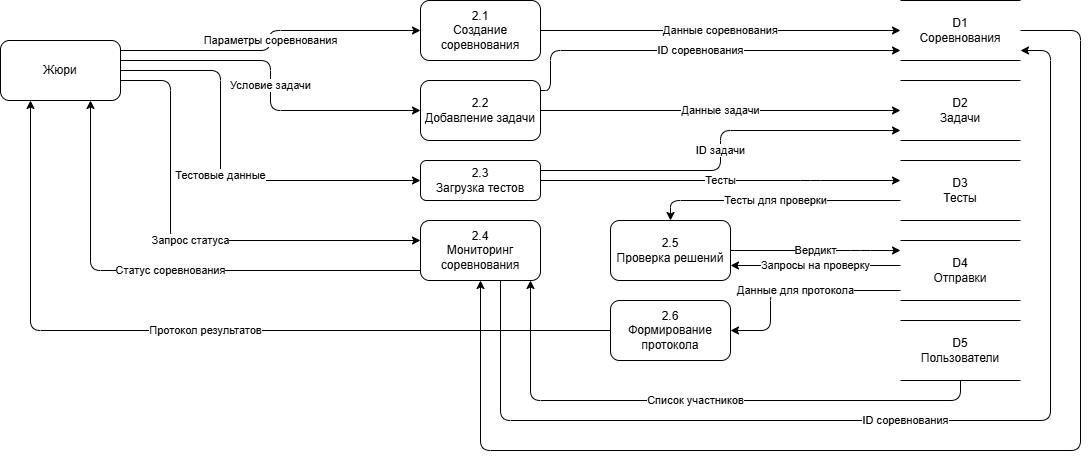

The diagram above was exported from draw.io. Its source (the exported page's mxGraphModel, read from the mxfile embedded in the PNG):
<mxGraphModel dx="1182" dy="657" grid="1" gridSize="10" guides="1" tooltips="1" connect="1" arrows="1" fold="1" page="1" pageScale="1" pageWidth="827" pageHeight="1169" math="0" shadow="0">
  <root>
    <mxCell id="0" />
    <mxCell id="1" parent="0" />
    <mxCell id="sJmP00h4ySTe0WTRQfCf-172" parent="1" style="shape=ext;rounded=1;html=1;whiteSpace=wrap;" value="Жюри" vertex="1">
      <mxGeometry height="60" width="120" x="510" y="460" as="geometry" />
    </mxCell>
    <mxCell id="sJmP00h4ySTe0WTRQfCf-173" parent="1" style="rounded=1;whiteSpace=wrap;html=1;" value="2.1&#10;Создание соревнования" vertex="1">
      <mxGeometry height="60" width="120" x="930" y="420" as="geometry" />
    </mxCell>
    <mxCell id="sJmP00h4ySTe0WTRQfCf-174" parent="1" style="rounded=1;whiteSpace=wrap;html=1;" value="2.2&#10;Добавление задачи" vertex="1">
      <mxGeometry height="60" width="120" x="930" y="500" as="geometry" />
    </mxCell>
    <mxCell id="sJmP00h4ySTe0WTRQfCf-175" parent="1" style="rounded=1;whiteSpace=wrap;html=1;" value="2.3&#10;Загрузка тестов" vertex="1">
      <mxGeometry height="40" width="120" x="930" y="580" as="geometry" />
    </mxCell>
    <mxCell id="sJmP00h4ySTe0WTRQfCf-177" parent="1" style="rounded=1;whiteSpace=wrap;html=1;" value="2.5&#10;Проверка решений" vertex="1">
      <mxGeometry height="60" width="120" x="1120" y="640" as="geometry" />
    </mxCell>
    <mxCell id="sJmP00h4ySTe0WTRQfCf-178" parent="1" style="rounded=1;whiteSpace=wrap;html=1;" value="2.6&#10;Формирование протокола" vertex="1">
      <mxGeometry height="60" width="120" x="1120" y="720" as="geometry" />
    </mxCell>
    <mxCell id="sJmP00h4ySTe0WTRQfCf-179" parent="1" style="shape=partialRectangle;whiteSpace=wrap;html=1;left=0;right=0;" value="D1&#10;Соревнования" vertex="1">
      <mxGeometry height="60" width="120" x="1410" y="420" as="geometry" />
    </mxCell>
    <mxCell id="sJmP00h4ySTe0WTRQfCf-180" parent="1" style="shape=partialRectangle;whiteSpace=wrap;html=1;left=0;right=0;" value="D2&#10;Задачи" vertex="1">
      <mxGeometry height="60" width="120" x="1410" y="500" as="geometry" />
    </mxCell>
    <mxCell id="sJmP00h4ySTe0WTRQfCf-181" parent="1" style="shape=partialRectangle;whiteSpace=wrap;html=1;left=0;right=0;" value="D3&#10;Тесты" vertex="1">
      <mxGeometry height="60" width="120" x="1410" y="580" as="geometry" />
    </mxCell>
    <mxCell id="sJmP00h4ySTe0WTRQfCf-182" parent="1" style="shape=partialRectangle;whiteSpace=wrap;html=1;left=0;right=0;" value="D4&#10;Отправки" vertex="1">
      <mxGeometry height="60" width="120" x="1410" y="660" as="geometry" />
    </mxCell>
    <mxCell id="sJmP00h4ySTe0WTRQfCf-183" parent="1" style="shape=partialRectangle;whiteSpace=wrap;html=1;left=0;right=0;" value="D5&#10;Пользователи" vertex="1">
      <mxGeometry height="60" width="120" x="1410" y="740" as="geometry" />
    </mxCell>
    <mxCell id="sJmP00h4ySTe0WTRQfCf-184" edge="1" parent="1" source="sJmP00h4ySTe0WTRQfCf-172" style="endArrow=classic;html=1;edgeStyle=orthogonalEdgeStyle;" target="sJmP00h4ySTe0WTRQfCf-173" value="Параметры соревнования">
      <mxGeometry height="50" relative="1" width="50" as="geometry">
        <Array as="points">
          <mxPoint x="780" y="470" />
          <mxPoint x="780" y="450" />
        </Array>
        <mxPoint x="860" y="460" as="sourcePoint" />
        <mxPoint x="930" y="450" as="targetPoint" />
      </mxGeometry>
    </mxCell>
    <mxCell id="sJmP00h4ySTe0WTRQfCf-185" edge="1" parent="1" source="sJmP00h4ySTe0WTRQfCf-172" style="endArrow=classic;html=1;edgeStyle=orthogonalEdgeStyle;" target="sJmP00h4ySTe0WTRQfCf-174" value="Условие задачи">
      <mxGeometry height="50" relative="1" width="50" as="geometry">
        <Array as="points">
          <mxPoint x="780" y="480" />
          <mxPoint x="780" y="530" />
        </Array>
        <mxPoint x="860" y="540" as="sourcePoint" />
        <mxPoint x="930" y="530" as="targetPoint" />
      </mxGeometry>
    </mxCell>
    <mxCell id="sJmP00h4ySTe0WTRQfCf-186" edge="1" parent="1" source="sJmP00h4ySTe0WTRQfCf-172" style="endArrow=classic;html=1;edgeStyle=orthogonalEdgeStyle;" target="sJmP00h4ySTe0WTRQfCf-175" value="Тестовые данные">
      <mxGeometry height="50" relative="1" width="50" as="geometry">
        <Array as="points">
          <mxPoint x="730" y="490" />
          <mxPoint x="730" y="600" />
        </Array>
        <mxPoint x="650" y="500" as="sourcePoint" />
        <mxPoint x="930" y="610" as="targetPoint" />
      </mxGeometry>
    </mxCell>
    <mxCell id="sJmP00h4ySTe0WTRQfCf-187" edge="1" parent="1" source="sJmP00h4ySTe0WTRQfCf-172" style="endArrow=classic;html=1;edgeStyle=orthogonalEdgeStyle;" target="sJmP00h4ySTe0WTRQfCf-176" value="Запрос статуса">
      <mxGeometry height="50" relative="1" width="50" as="geometry">
        <Array as="points">
          <mxPoint x="680" y="500" />
          <mxPoint x="680" y="660" />
        </Array>
        <mxPoint x="860" y="700" as="sourcePoint" />
        <mxPoint x="930" y="690" as="targetPoint" />
      </mxGeometry>
    </mxCell>
    <mxCell id="sJmP00h4ySTe0WTRQfCf-188" edge="1" parent="1" source="sJmP00h4ySTe0WTRQfCf-173" style="endArrow=classic;html=1;edgeStyle=orthogonalEdgeStyle;" target="sJmP00h4ySTe0WTRQfCf-179" value="Данные соревнования">
      <mxGeometry height="50" relative="1" width="50" as="geometry">
        <mxPoint x="1060" y="460" as="sourcePoint" />
        <mxPoint x="1410" y="450" as="targetPoint" />
      </mxGeometry>
    </mxCell>
    <mxCell id="sJmP00h4ySTe0WTRQfCf-189" edge="1" parent="1" source="sJmP00h4ySTe0WTRQfCf-174" style="endArrow=classic;html=1;edgeStyle=orthogonalEdgeStyle;" target="sJmP00h4ySTe0WTRQfCf-179" value="ID соревнования">
      <mxGeometry height="50" relative="1" width="50" as="geometry">
        <Array as="points">
          <mxPoint x="1060" y="510" />
          <mxPoint x="1060" y="470" />
        </Array>
        <mxPoint x="1060" y="540" as="sourcePoint" />
        <mxPoint x="1410" y="530" as="targetPoint" />
      </mxGeometry>
    </mxCell>
    <mxCell id="sJmP00h4ySTe0WTRQfCf-190" edge="1" parent="1" source="sJmP00h4ySTe0WTRQfCf-174" style="endArrow=classic;html=1;exitX=1;exitY=0.5;entryX=0;entryY=0.5;edgeStyle=orthogonalEdgeStyle;elbow=vertical;" target="sJmP00h4ySTe0WTRQfCf-180" value="Данные задачи">
      <mxGeometry height="50" relative="1" width="50" as="geometry">
        <mxPoint x="1060" y="540" as="sourcePoint" />
        <mxPoint x="1410" y="530" as="targetPoint" />
      </mxGeometry>
    </mxCell>
    <mxCell id="sJmP00h4ySTe0WTRQfCf-191" edge="1" parent="1" source="sJmP00h4ySTe0WTRQfCf-175" style="endArrow=classic;html=1;edgeStyle=orthogonalEdgeStyle;" target="sJmP00h4ySTe0WTRQfCf-180" value="ID задачи">
      <mxGeometry height="50" relative="1" width="50" as="geometry">
        <Array as="points">
          <mxPoint x="1230" y="590" />
          <mxPoint x="1230" y="550" />
        </Array>
        <mxPoint x="1060" y="620" as="sourcePoint" />
        <mxPoint x="1410" y="610" as="targetPoint" />
      </mxGeometry>
    </mxCell>
    <mxCell id="sJmP00h4ySTe0WTRQfCf-192" edge="1" parent="1" source="sJmP00h4ySTe0WTRQfCf-175" style="endArrow=classic;html=1;edgeStyle=orthogonalEdgeStyle;" target="sJmP00h4ySTe0WTRQfCf-181" value="Тесты">
      <mxGeometry height="50" relative="1" width="50" as="geometry">
        <Array as="points">
          <mxPoint x="1320" y="600" />
          <mxPoint x="1320" y="600" />
        </Array>
        <mxPoint x="1060" y="620" as="sourcePoint" />
        <mxPoint x="1410" y="610" as="targetPoint" />
      </mxGeometry>
    </mxCell>
    <mxCell id="sJmP00h4ySTe0WTRQfCf-193" edge="1" parent="1" source="sJmP00h4ySTe0WTRQfCf-176" style="endArrow=classic;html=1;edgeStyle=orthogonalEdgeStyle;" target="sJmP00h4ySTe0WTRQfCf-179" value="ID соревнования">
      <mxGeometry height="50" relative="1" width="50" as="geometry">
        <Array as="points">
          <mxPoint x="1010" y="840" />
          <mxPoint x="1560" y="840" />
          <mxPoint x="1560" y="470" />
        </Array>
        <mxPoint x="1060" y="700" as="sourcePoint" />
        <mxPoint x="1410" y="690" as="targetPoint" />
      </mxGeometry>
    </mxCell>
    <mxCell id="sJmP00h4ySTe0WTRQfCf-194" edge="1" parent="1" source="sJmP00h4ySTe0WTRQfCf-182" style="endArrow=classic;html=1;edgeStyle=orthogonalEdgeStyle;entryX=1;entryY=0.75;entryDx=0;entryDy=0;" target="sJmP00h4ySTe0WTRQfCf-177" value="Запросы на проверку">
      <mxGeometry height="50" relative="1" width="50" as="geometry">
        <Array as="points">
          <mxPoint x="1340" y="685" />
          <mxPoint x="1340" y="685" />
        </Array>
        <mxPoint x="1400" y="700" as="sourcePoint" />
        <mxPoint x="1170" y="610" as="targetPoint" />
      </mxGeometry>
    </mxCell>
    <mxCell id="sJmP00h4ySTe0WTRQfCf-195" edge="1" parent="1" source="sJmP00h4ySTe0WTRQfCf-181" style="endArrow=classic;html=1;edgeStyle=orthogonalEdgeStyle;" target="sJmP00h4ySTe0WTRQfCf-177" value="Тесты для проверки">
      <mxGeometry height="50" relative="1" width="50" as="geometry">
        <Array as="points">
          <mxPoint x="1180" y="620" />
        </Array>
        <mxPoint x="1400" y="620" as="sourcePoint" />
        <mxPoint x="1170" y="610" as="targetPoint" />
      </mxGeometry>
    </mxCell>
    <mxCell id="sJmP00h4ySTe0WTRQfCf-196" edge="1" parent="1" source="sJmP00h4ySTe0WTRQfCf-177" style="endArrow=classic;html=1;exitX=1;exitY=0.5;edgeStyle=orthogonalEdgeStyle;" target="sJmP00h4ySTe0WTRQfCf-182" value="Вердикт">
      <mxGeometry height="50" relative="1" width="50" as="geometry">
        <Array as="points">
          <mxPoint x="1370" y="670" />
          <mxPoint x="1370" y="670" />
        </Array>
        <mxPoint x="1300" y="620" as="sourcePoint" />
        <mxPoint x="1410" y="690" as="targetPoint" />
      </mxGeometry>
    </mxCell>
    <mxCell id="sJmP00h4ySTe0WTRQfCf-197" edge="1" parent="1" source="sJmP00h4ySTe0WTRQfCf-182" style="endArrow=classic;html=1;edgeStyle=orthogonalEdgeStyle;" target="sJmP00h4ySTe0WTRQfCf-178" value="Данные для протокола">
      <mxGeometry height="50" relative="1" width="50" as="geometry">
        <Array as="points">
          <mxPoint x="1280" y="710" />
          <mxPoint x="1280" y="750" />
        </Array>
        <mxPoint x="1300" y="700" as="sourcePoint" />
        <mxPoint x="1170" y="690" as="targetPoint" />
      </mxGeometry>
    </mxCell>
    <mxCell id="sJmP00h4ySTe0WTRQfCf-198" edge="1" parent="1" source="sJmP00h4ySTe0WTRQfCf-183" style="endArrow=classic;html=1;edgeStyle=orthogonalEdgeStyle;" target="sJmP00h4ySTe0WTRQfCf-176" value="Список участников">
      <mxGeometry height="50" relative="1" width="50" as="geometry">
        <Array as="points">
          <mxPoint x="1470" y="820" />
          <mxPoint x="1040" y="820" />
        </Array>
        <mxPoint x="1400" y="770" as="sourcePoint" />
        <mxPoint x="1060" y="690" as="targetPoint" />
      </mxGeometry>
    </mxCell>
    <mxCell id="sJmP00h4ySTe0WTRQfCf-199" edge="1" parent="1" source="sJmP00h4ySTe0WTRQfCf-178" style="endArrow=classic;html=1;exitX=0;exitY=0.5;edgeStyle=orthogonalEdgeStyle;" target="sJmP00h4ySTe0WTRQfCf-172" value="Протокол результатов">
      <mxGeometry height="50" relative="1" width="50" as="geometry">
        <Array as="points">
          <mxPoint x="540" y="750" />
        </Array>
        <mxPoint x="1160" y="700" as="sourcePoint" />
        <mxPoint x="790" y="700" as="targetPoint" />
      </mxGeometry>
    </mxCell>
    <mxCell id="sJmP00h4ySTe0WTRQfCf-200" edge="1" parent="1" source="sJmP00h4ySTe0WTRQfCf-176" style="endArrow=classic;html=1;edgeStyle=orthogonalEdgeStyle;" target="sJmP00h4ySTe0WTRQfCf-172" value="Статус соревнования">
      <mxGeometry height="50" relative="1" width="50" as="geometry">
        <Array as="points">
          <mxPoint x="600" y="690" />
        </Array>
        <mxPoint x="1400" y="460" as="sourcePoint" />
        <mxPoint x="790" y="730" as="targetPoint" />
      </mxGeometry>
    </mxCell>
    <mxCell id="sJmP00h4ySTe0WTRQfCf-201" edge="1" parent="1" source="sJmP00h4ySTe0WTRQfCf-179" style="endArrow=classic;html=1;edgeStyle=orthogonalEdgeStyle;" target="sJmP00h4ySTe0WTRQfCf-176" value="">
      <mxGeometry height="50" relative="1" width="50" as="geometry">
        <Array as="points">
          <mxPoint x="1590" y="450" />
          <mxPoint x="1590" y="870" />
          <mxPoint x="990" y="870" />
        </Array>
        <mxPoint x="1410" y="450" as="sourcePoint" />
        <mxPoint x="790" y="730" as="targetPoint" />
      </mxGeometry>
    </mxCell>
    <mxCell id="sJmP00h4ySTe0WTRQfCf-176" parent="1" style="rounded=1;whiteSpace=wrap;html=1;" value="2.4&#10;Мониторинг соревнования" vertex="1">
      <mxGeometry height="60" width="120" x="930" y="640" as="geometry" />
    </mxCell>
  </root>
</mxGraphModel>